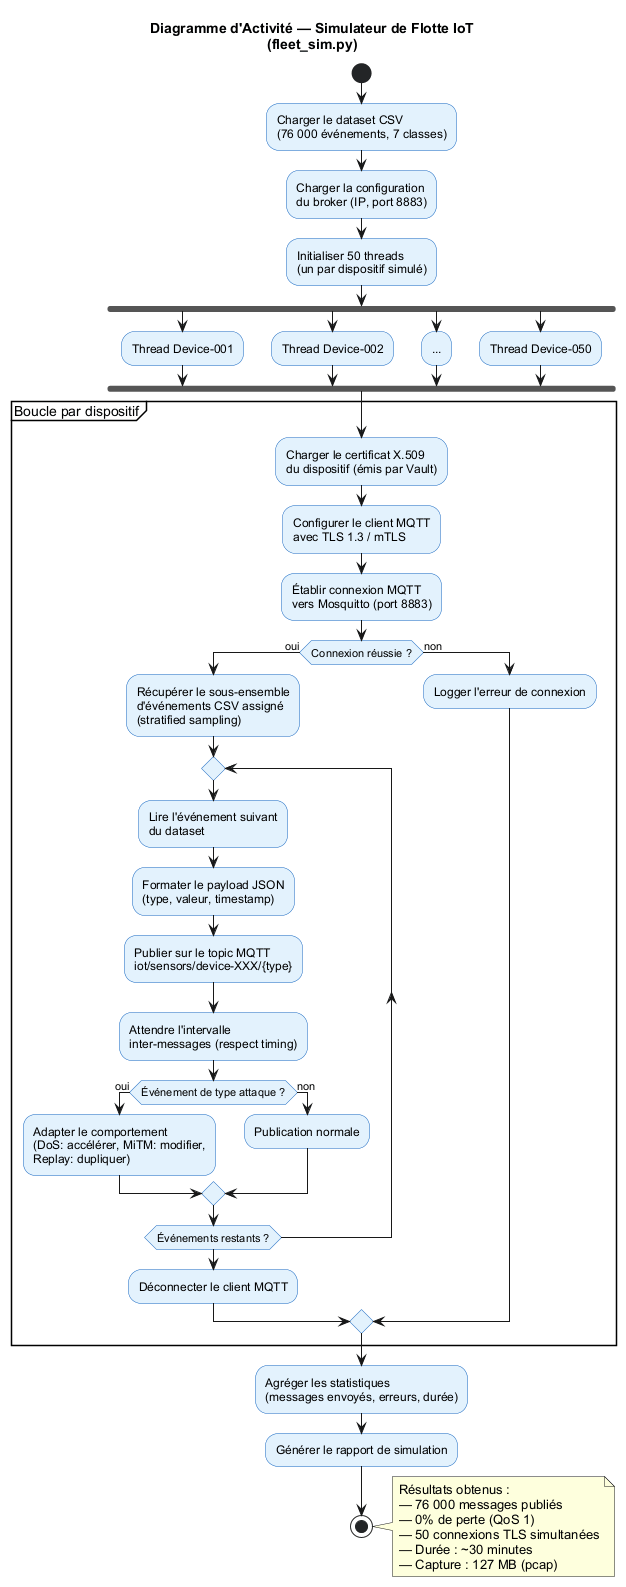

The diagram above was rendered by PlantUML. Its source (embedded in the PNG):
@startuml diag-fleet-activity

skinparam backgroundColor #FFFFFF
skinparam defaultFontName Arial
skinparam shadowing false
skinparam ActivityBackgroundColor #E3F2FD
skinparam ActivityBorderColor #1565C0

title Diagramme d'Activité — Simulateur de Flotte IoT\n(fleet_sim.py)

start

:Charger le dataset CSV\n(76 000 événements, 7 classes);

:Charger la configuration\ndu broker (IP, port 8883);

:Initialiser 50 threads\n(un par dispositif simulé);

fork
  :Thread Device-001;
fork again
  :Thread Device-002;
fork again
  :...;
fork again
  :Thread Device-050;
end fork

partition "Boucle par dispositif" {
  :Charger le certificat X.509\ndu dispositif (émis par Vault);

  :Configurer le client MQTT\navec TLS 1.3 / mTLS;

  :Établir connexion MQTT\nvers Mosquitto (port 8883);

  if (Connexion réussie ?) then (oui)

    :Récupérer le sous-ensemble\nd'événements CSV assigné\n(stratified sampling);

    repeat
      :Lire l'événement suivant\ndu dataset;

      :Formater le payload JSON\n(type, valeur, timestamp);

      :Publier sur le topic MQTT\niot/sensors/device-XXX/{type};

      :Attendre l'intervalle\ninter-messages (respect timing);

      if (Événement de type attaque ?) then (oui)
        :Adapter le comportement\n(DoS: accélérer, MiTM: modifier,\nReplay: dupliquer);
      else (non)
        :Publication normale;
      endif

    repeat while (Événements restants ?)

    :Déconnecter le client MQTT;

  else (non)
    :Logger l'erreur de connexion;
  endif
}

:Agréger les statistiques\n(messages envoyés, erreurs, durée);

:Générer le rapport de simulation;

stop

note right
  Résultats obtenus :
  — 76 000 messages publiés
  — 0% de perte (QoS 1)
  — 50 connexions TLS simultanées
  — Durée : ~30 minutes
  — Capture : 127 MB (pcap)
end note

@enduml